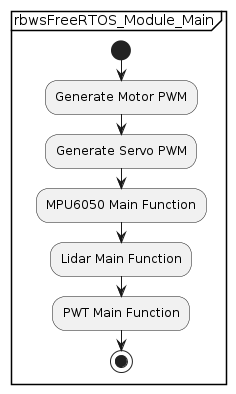

The diagram above was rendered by PlantUML. Its source (embedded in the PNG):
@startuml
partition "rbwsFreeRTOS_Module_Main" {
  start
  :Generate Motor PWM;
  :Generate Servo PWM;
  :MPU6050 Main Function;
  :Lidar Main Function;
  :PWT Main Function;
  stop
}
@enduml